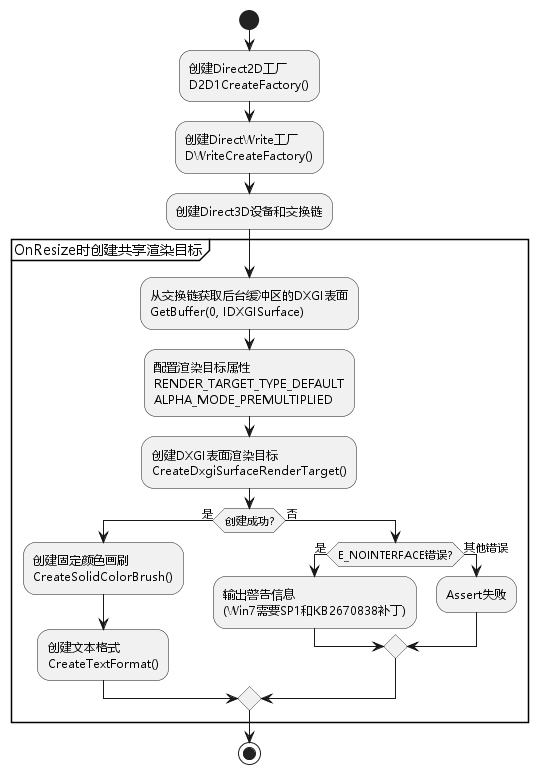

The diagram above was rendered by PlantUML. Its source (embedded in the PNG):
@startuml Direct2D和Direct3D互操作初始化
skinparam defaultFontName "Microsoft YaHei"

start

:创建Direct2D工厂\nD2D1CreateFactory();

:创建DirectWrite工厂\nDWriteCreateFactory();

:创建Direct3D设备和交换链;

partition "OnResize时创建共享渲染目标" {
  :从交换链获取后台缓冲区的DXGI表面\nGetBuffer(0, IDXGISurface);
  
  :配置渲染目标属性\nRENDER_TARGET_TYPE_DEFAULT\nALPHA_MODE_PREMULTIPLIED;
  
  :创建DXGI表面渲染目标\nCreateDxgiSurfaceRenderTarget();
  
  if (创建成功?) then (是)
    :创建固定颜色画刷\nCreateSolidColorBrush();
    :创建文本格式\nCreateTextFormat();
  else (否)
    if (E_NOINTERFACE错误?) then (是)
      :输出警告信息\n(Win7需要SP1和KB2670838补丁);
    else (其他错误)
      :Assert失败;
    endif
  endif
}

stop

@enduml